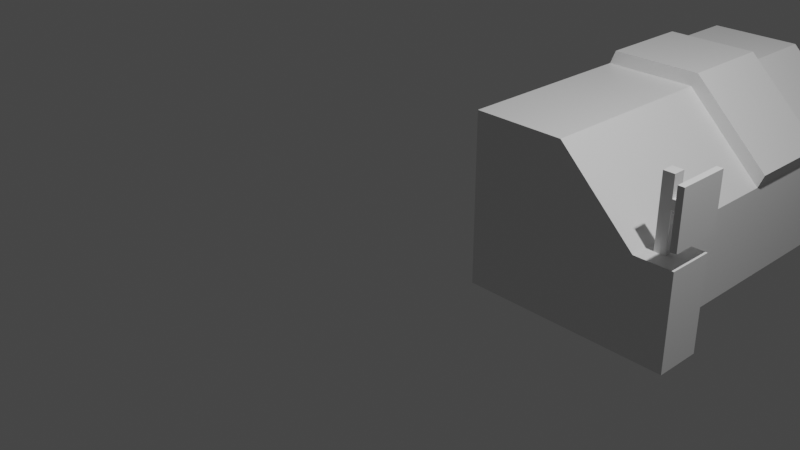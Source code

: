 # Source: machine.blend  (saved by Blender 3.0.42; exported with 4.5.12 LTS)
import bpy
from mathutils import Matrix  # noqa: F401  (used for matrix-valued properties, if any)

bpy.ops.wm.read_factory_settings(use_empty=True)
scene = bpy.context.scene
scene.name = 'Scene'

# ---- collections
col_collection = bpy.data.collections.new('Collection'); scene.collection.children.link(col_collection)

# ---- materials (node trees are filled in below, after node groups)
mat_material = bpy.data.materials.new('Material')
mat_material.alpha_threshold = 0.0
mat_material.use_transparent_shadow = False
mat_material.line_color = (0.0, 0.0, 0.0, 1.0)

# ---- material node trees
mat_material.use_nodes = True; mat_material.node_tree.nodes.clear()
_N = mat_material.node_tree.nodes; _L = mat_material.node_tree.links
n0 = _N.new('ShaderNodeOutputMaterial'); n0.name = 'Material Output'; n0.location = (300, 300)
n1 = _N.new('ShaderNodeBsdfPrincipled'); n1.name = 'Principled BSDF'; n1.location = (10, 300)
n1.distribution = 'GGX'
n1.subsurface_method = 'RANDOM_WALK_SKIN'
n1.inputs[2].default_value = 0.4
n1.inputs[3].default_value = 1.45
n1.inputs[27].default_value = (0.0, 0.0, 0.0, 1.0)
n1.inputs[28].default_value = 1.0
_L.new(n1.outputs[0], n0.inputs[0])
n0.is_active_output = True

# ---- world
world_world = bpy.data.worlds.new('World'); scene.world = world_world
world_world.use_nodes = True; world_world.node_tree.nodes.clear()
_N = world_world.node_tree.nodes; _L = world_world.node_tree.links
n0 = _N.new('ShaderNodeOutputWorld'); n0.name = 'World Output'; n0.location = (300, 300)
n1 = _N.new('ShaderNodeBackground'); n1.name = 'Background'; n1.location = (10, 300)
n1.inputs[0].default_value = (0.05088, 0.05088, 0.05088, 1.0)
_L.new(n1.outputs[0], n0.inputs[0])
n0.is_active_output = True
world_world.color = (0.05088, 0.05088, 0.05088)
world_world.use_sun_shadow = False
world_world.sun_shadow_jitter_overblur = 0.0

# ---- cameras
cam_camera = bpy.data.cameras.new('Camera')
cam_camera.clip_end = 100.0
cam_camera.ortho_scale = 7.314

# ---- lights
light_light = bpy.data.lights.new('Light', 'POINT')
light_light.transmission_factor = 0.0
light_light.energy = 1000.0
light_light.shadow_soft_size = 0.1
light_light.shadow_maximum_resolution = 0.006
light_light.use_absolute_resolution = True

# ---- meshes
me_cube = bpy.data.meshes.new('Cube')
me_cube.from_pydata([(1.0, 1.0, 0.1139), (1.0, 1.0, -1.0), (1.092, -0.908, 0.1139), (1.0, -1.0, -1.0), (-1.0, 1.0, 1.0), (-1.0, 1.0, -1.0), (-1.0, -1.0, 1.0), (-1.0, -1.0, -1.0), (0.06929, 1.0, -1.0), (0.06929, -1.0, 1.0), (0.06929, -1.0, -1.0), (0.06929, 1.0, 1.0), (-1.0, 0.0, -1.0), (1.0, 0.0, 0.1139), (-1.0, 0.0, 1.0), (1.0, 0.0, -1.0), (0.06929, 0.0, -1.0), (0.06929, 0.0, 1.0), (-1.0, 0.5, 1.0), (1.0, 0.5, -1.0), (-1.0, 0.5, -1.0), (1.0, 0.5, 0.1139), (0.06929, 0.5, -1.0), (0.06929, 0.5, 1.0), (1.064, 0.0, 0.2732), (-0.9363, 0.0, 1.159), (0.133, 0.0, 1.159), (-0.9363, 0.5, 1.159), (1.064, 0.5, 0.2732), (0.133, 0.5, 1.159), (-1.0, -0.5, -1.0), (1.0, -0.5, 0.1139), (0.06929, -0.5, -1.0), (0.06929, -0.5, 1.0), (-1.0, -0.5, 1.0), (1.0, -0.5, -1.0), (-1.0, -0.75, -1.0), (1.092, -0.842, 0.1139), (0.06929, -0.75, -1.0), (0.06929, -0.75, 1.0), (-1.0, -0.75, 1.0), (1.0, -0.75, -1.0), (1.223, -0.908, 0.1139), (1.453, -1.0, -1.0), (1.223, -0.842, 0.1139), (1.453, -0.75, -1.0), (1.0, -0.75, 0.1139), (1.0, -1.0, 0.1139), (1.453, -0.75, 0.1139), (1.453, -1.0, 0.1139), (1.092, -0.908, 0.9458), (1.092, -0.842, 0.9458), (1.223, -0.908, 0.9458), (1.223, -0.842, 0.9458), (1.223, -0.842, 0.5843), (1.223, -0.908, 0.5843), (1.092, -0.908, 0.5843), (1.092, -0.842, 0.5843), (1.223, -0.842, 0.6981), (1.223, -0.908, 0.6981), (1.092, -0.908, 0.6981), (1.092, -0.842, 0.6981), (1.318, -0.842, 0.5843), (1.318, -0.908, 0.5843), (1.318, -0.842, 0.6981), (1.318, -0.908, 0.6981), (1.403, -0.7348, 0.3135), (1.403, -1.015, 0.3135), (1.403, -0.7348, 0.9688), (1.403, -1.015, 0.9688), (1.419, -0.908, 0.6981), (1.419, -0.908, 0.5843), (1.419, -0.842, 0.5843), (1.419, -0.842, 0.6981), (1.419, -0.908, 0.6981), (1.419, -0.908, 0.5843), (1.419, -0.842, 0.5843), (1.419, -0.842, 0.6981), (1.477, -0.7563, 0.335), (1.477, -0.9937, 0.335), (1.477, -0.7563, 0.9473), (1.477, -0.9937, 0.9473), (1.477, -1.015, 0.9688), (1.477, -1.015, 0.3135), (1.477, -0.7348, 0.3135), (1.477, -0.7348, 0.9688)], [], [(39, 40, 6, 9), (10, 9, 6, 7), (20, 18, 4, 5), (38, 41, 3, 10), (47, 3, 43, 49), (8, 11, 0, 1), (5, 4, 11, 8), (36, 38, 10, 7), (3, 47, 9, 10), (46, 39, 9, 47), (18, 14, 25, 27), (20, 22, 16, 12), (19, 21, 13, 15), (22, 19, 15, 16), (30, 34, 14, 12), (13, 21, 28, 24), (11, 4, 18, 23), (8, 1, 19, 22), (1, 0, 21, 19), (5, 8, 22, 20), (0, 11, 23, 21), (12, 14, 18, 20), (28, 29, 26, 24), (29, 27, 25, 26), (17, 13, 24, 26), (21, 23, 29, 28), (14, 17, 26, 25), (23, 18, 27, 29), (36, 40, 34, 30), (13, 17, 33, 31), (12, 16, 32, 30), (15, 13, 31, 35), (16, 15, 35, 32), (17, 14, 34, 33), (7, 6, 40, 36), (31, 33, 39, 46), (30, 32, 38, 36), (35, 31, 46, 41), (32, 35, 41, 38), (33, 34, 40, 39), (45, 48, 49, 43), (41, 46, 48, 45), (59, 58, 53, 52), (3, 41, 45, 43), (2, 37, 46, 47), (44, 42, 49, 48), (42, 2, 47, 49), (37, 44, 48, 46), (51, 50, 52, 53), (60, 59, 52, 50), (61, 60, 50, 51), (58, 61, 51, 53), (44, 37, 57, 54), (37, 2, 56, 57), (2, 42, 55, 56), (42, 44, 54, 55), (54, 57, 61, 58), (57, 56, 60, 61), (56, 55, 59, 60), (55, 54, 62, 63), (62, 64, 73, 72), (59, 55, 63, 65), (54, 58, 64, 62), (58, 59, 65, 64), (69, 67, 83, 82), (65, 63, 71, 70), (64, 65, 70, 73), (63, 62, 72, 71), (75, 74, 70, 71), (76, 75, 71, 72), (77, 76, 72, 73), (74, 77, 73, 70), (67, 69, 74, 75), (66, 67, 75, 76), (68, 66, 76, 77), (69, 68, 77, 74), (79, 78, 80, 81), (68, 69, 82, 85), (67, 66, 84, 83), (66, 68, 85, 84), (79, 81, 82, 83), (78, 79, 83, 84), (80, 78, 84, 85), (81, 80, 85, 82)])
_uv = me_cube.uv_layers.new(name='UVMap')
_uv.uv.foreach_set('vector', [0.75, 0.7188, 0.875, 0.7188, 0.875, 0.75, 0.75, 0.75, 0.375, 0.875, 0.625, 0.875, 0.625, 1.0, 0.375, 1.0, 0.375, 0.1875, 0.625, 0.1875, 0.625, 0.25, 0.375, 0.25, 0.25, 0.7188, 0.375, 0.7188, 0.375, 0.75, 0.25, 0.75, 0.625, 0.75, 0.375, 0.75, 0.375, 0.75, 0.625, 0.75, 0.375, 0.375, 0.625, 0.375, 0.625, 0.5, 0.375, 0.5, 0.375, 0.25, 0.625, 0.25, 0.625, 0.375, 0.375, 0.375, 0.125, 0.7188, 0.25, 0.7188, 0.25, 0.75, 0.125, 0.75, 0.375, 0.75, 0.625, 0.75, 0.625, 0.875, 0.375, 0.875, 0.625, 0.7188, 0.75, 0.7188, 0.75, 0.75, 0.625, 0.75, 0.625, 0.1875, 0.625, 0.125, 0.625, 0.125, 0.625, 0.1875, 0.125, 0.5625, 0.25, 0.5625, 0.25, 0.625, 0.125, 0.625, 0.375, 0.5625, 0.625, 0.5625, 0.625, 0.625, 0.375, 0.625, 0.25, 0.5625, 0.375, 0.5625, 0.375, 0.625, 0.25, 0.625, 0.375, 0.0625, 0.625, 0.0625, 0.625, 0.125, 0.375, 0.125, 0.625, 0.625, 0.625, 0.5625, 0.625, 0.5625, 0.625, 0.625, 0.75, 0.5, 0.875, 0.5, 0.875, 0.5625, 0.75, 0.5625, 0.25, 0.5, 0.375, 0.5, 0.375, 0.5625, 0.25, 0.5625, 0.375, 0.5, 0.625, 0.5, 0.625, 0.5625, 0.375, 0.5625, 0.125, 0.5, 0.25, 0.5, 0.25, 0.5625, 0.125, 0.5625, 0.625, 0.5, 0.75, 0.5, 0.75, 0.5625, 0.625, 0.5625, 0.375, 0.125, 0.625, 0.125, 0.625, 0.1875, 0.375, 0.1875, 0.625, 0.5625, 0.75, 0.5625, 0.75, 0.625, 0.625, 0.625, 0.75, 0.5625, 0.875, 0.5625, 0.875, 0.625, 0.75, 0.625, 0.75, 0.625, 0.625, 0.625, 0.625, 0.625, 0.75, 0.625, 0.625, 0.5625, 0.75, 0.5625, 0.75, 0.5625, 0.625, 0.5625, 0.875, 0.625, 0.75, 0.625, 0.75, 0.625, 0.875, 0.625, 0.75, 0.5625, 0.875, 0.5625, 0.875, 0.5625, 0.75, 0.5625, 0.375, 0.03125, 0.625, 0.03125, 0.625, 0.0625, 0.375, 0.0625, 0.625, 0.625, 0.75, 0.625, 0.75, 0.6875, 0.625, 0.6875, 0.125, 0.625, 0.25, 0.625, 0.25, 0.6875, 0.125, 0.6875, 0.375, 0.625, 0.625, 0.625, 0.625, 0.6875, 0.375, 0.6875, 0.25, 0.625, 0.375, 0.625, 0.375, 0.6875, 0.25, 0.6875, 0.75, 0.625, 0.875, 0.625, 0.875, 0.6875, 0.75, 0.6875, 0.375, 0.0, 0.625, 0.0, 0.625, 0.03125, 0.375, 0.03125, 0.625, 0.6875, 0.75, 0.6875, 0.75, 0.7188, 0.625, 0.7188, 0.125, 0.6875, 0.25, 0.6875, 0.25, 0.7188, 0.125, 0.7188, 0.375, 0.6875, 0.625, 0.6875, 0.625, 0.7188, 0.375, 0.7188, 0.25, 0.6875, 0.375, 0.6875, 0.375, 0.7188, 0.25, 0.7188, 0.75, 0.6875, 0.875, 0.6875, 0.875, 0.7188, 0.75, 0.7188, 0.375, 0.7188, 0.625, 0.7188, 0.625, 0.75, 0.375, 0.75, 0.375, 0.7188, 0.625, 0.7188, 0.625, 0.7188, 0.375, 0.7188, 0.625, 0.7385, 0.625, 0.7302, 0.625, 0.7302, 0.625, 0.7385, 0.375, 0.75, 0.375, 0.7188, 0.375, 0.7188, 0.375, 0.75, 0.625, 0.7385, 0.625, 0.7302, 0.625, 0.7188, 0.625, 0.75, 0.625, 0.7302, 0.625, 0.7385, 0.625, 0.75, 0.625, 0.7188, 0.625, 0.7385, 0.625, 0.7385, 0.625, 0.75, 0.625, 0.75, 0.625, 0.7302, 0.625, 0.7302, 0.625, 0.7188, 0.625, 0.7188, 0.625, 0.7302, 0.625, 0.7385, 0.625, 0.7385, 0.625, 0.7302, 0.625, 0.7385, 0.625, 0.7385, 0.625, 0.7385, 0.625, 0.7385, 0.625, 0.7302, 0.625, 0.7385, 0.625, 0.7385, 0.625, 0.7302, 0.625, 0.7302, 0.625, 0.7302, 0.625, 0.7302, 0.625, 0.7302, 0.625, 0.7302, 0.625, 0.7302, 0.625, 0.7302, 0.625, 0.7302, 0.625, 0.7302, 0.625, 0.7385, 0.625, 0.7385, 0.625, 0.7302, 0.625, 0.7385, 0.625, 0.7385, 0.625, 0.7385, 0.625, 0.7385, 0.625, 0.7385, 0.625, 0.7302, 0.625, 0.7302, 0.625, 0.7385, 0.625, 0.7302, 0.625, 0.7302, 0.625, 0.7302, 0.625, 0.7302, 0.625, 0.7302, 0.625, 0.7385, 0.625, 0.7385, 0.625, 0.7302, 0.625, 0.7385, 0.625, 0.7385, 0.625, 0.7385, 0.625, 0.7385, 0.625, 0.7385, 0.625, 0.7302, 0.625, 0.7302, 0.625, 0.7385, 0.625, 0.7302, 0.625, 0.7302, 0.625, 0.7302, 0.625, 0.7302, 0.625, 0.7385, 0.625, 0.7385, 0.625, 0.7385, 0.625, 0.7385, 0.625, 0.7302, 0.625, 0.7302, 0.625, 0.7302, 0.625, 0.7302, 0.625, 0.7302, 0.625, 0.7385, 0.625, 0.7385, 0.625, 0.7302, 0.625, 0.7366, 0.625, 0.7366, 0.625, 0.7366, 0.625, 0.7366, 0.625, 0.7385, 0.625, 0.7385, 0.625, 0.7385, 0.625, 0.7385, 0.625, 0.7302, 0.625, 0.7385, 0.625, 0.7385, 0.625, 0.7302, 0.625, 0.7385, 0.625, 0.7302, 0.625, 0.7302, 0.625, 0.7385, 0.0, 0.0, 0.0, 0.0, 0.0, 0.0, 0.0, 0.0, 0.625, 0.7302, 0.625, 0.7385, 0.625, 0.7385, 0.625, 0.7302, 0.0, 0.0, 0.0, 0.0, 0.0, 0.0, 0.0, 0.0, 0.625, 0.7385, 0.625, 0.7302, 0.625, 0.7302, 0.625, 0.7385, 0.625, 0.7366, 0.625, 0.7366, 0.625, 0.7385, 0.625, 0.7385, 0.625, 0.7321, 0.625, 0.7366, 0.625, 0.7385, 0.625, 0.7302, 0.625, 0.7321, 0.625, 0.7321, 0.625, 0.7302, 0.625, 0.7302, 0.625, 0.7366, 0.625, 0.7321, 0.625, 0.7302, 0.625, 0.7385, 0.625, 0.7363, 0.625, 0.7325, 0.625, 0.7325, 0.625, 0.7363, 0.625, 0.7321, 0.625, 0.7366, 0.625, 0.7366, 0.625, 0.7321, 0.625, 0.7366, 0.625, 0.7321, 0.625, 0.7321, 0.625, 0.7366, 0.625, 0.7321, 0.625, 0.7321, 0.625, 0.7321, 0.625, 0.7321, 0.625, 0.7363, 0.625, 0.7363, 0.625, 0.7366, 0.625, 0.7366, 0.625, 0.7325, 0.625, 0.7363, 0.625, 0.7366, 0.625, 0.7321, 0.625, 0.7325, 0.625, 0.7325, 0.625, 0.7321, 0.625, 0.7321, 0.625, 0.7363, 0.625, 0.7325, 0.625, 0.7321, 0.625, 0.7366])
me_cube.materials.append(mat_material)
me_cube.use_remesh_preserve_volume = False
me_cube.use_remesh_preserve_attributes = False
me_cube.use_mirror_vertex_groups = False
me_cube.update()

# ---- objects
ob_machine = bpy.data.objects.new('machine', me_cube)
ob_light = bpy.data.objects.new('Light', light_light)
ob_camera = bpy.data.objects.new('Camera', cam_camera)
ob_ref_image1 = bpy.data.objects.new('ref_image1', None)
ob_ref_image0 = bpy.data.objects.new('ref_image0', None)

# ---- transforms, parenting, visibility, modifiers, constraints
ob_machine.location = (1.212, 3.076, 0.0)
ob_machine.scale = (1.0, 2.183, 1.0)
ob_machine.lock_rotations_4d = False
ob_machine.empty_display_type = 'ARROWS'
ob_machine.lineart.crease_threshold = 0.0
ob_light.location = (4.076, 1.005, 5.904)
ob_light.rotation_euler = (0.6503, 0.05522, 1.866)
ob_light.lock_rotations_4d = False
ob_light.empty_display_type = 'ARROWS'
ob_light.color = (0.0, 0.0, 0.0, 0.0)
ob_light.lineart.crease_threshold = 0.0
ob_camera.location = (7.359, -6.926, 4.958)
ob_camera.rotation_euler = (1.109, 0.0, 0.8149)
ob_camera.lock_rotations_4d = False
ob_camera.empty_display_type = 'ARROWS'
ob_camera.color = (0.0, 0.0, 0.0, 0.0)
ob_camera.display_type = 'WIRE'
ob_camera.lineart.crease_threshold = 0.0
ob_ref_image1.location = (-1.106, 2.977, 3.713)
ob_ref_image1.rotation_euler = (1.571, -0.0, -1.571)
ob_ref_image1.empty_display_type = 'IMAGE'
ob_ref_image1.empty_display_size = 5.0
ob_ref_image0.location = (1.595, -4.029, 0.0)
ob_ref_image0.rotation_euler = (1.571, 4.015e-11, -0.9296)
ob_ref_image0.empty_display_type = 'IMAGE'
ob_ref_image0.empty_display_size = 5.0

# ---- collection membership
col_collection.objects.link(ob_machine)
col_collection.objects.link(ob_light)
col_collection.objects.link(ob_camera)
col_collection.objects.link(ob_ref_image1)
col_collection.objects.link(ob_ref_image0)

# ---- scene / render settings (as saved in the file)
scene.camera = ob_camera
scene.frame_start = 1; scene.frame_end = 250; scene.frame_set(124)
scene.render.engine = 'BLENDER_EEVEE_NEXT'
scene.cycles.sampling_pattern = 'TABULATED_SOBOL'
scene.cycles.use_light_tree = False
scene.view_settings.view_transform = 'Filmic'
bpy.context.view_layer.update()

